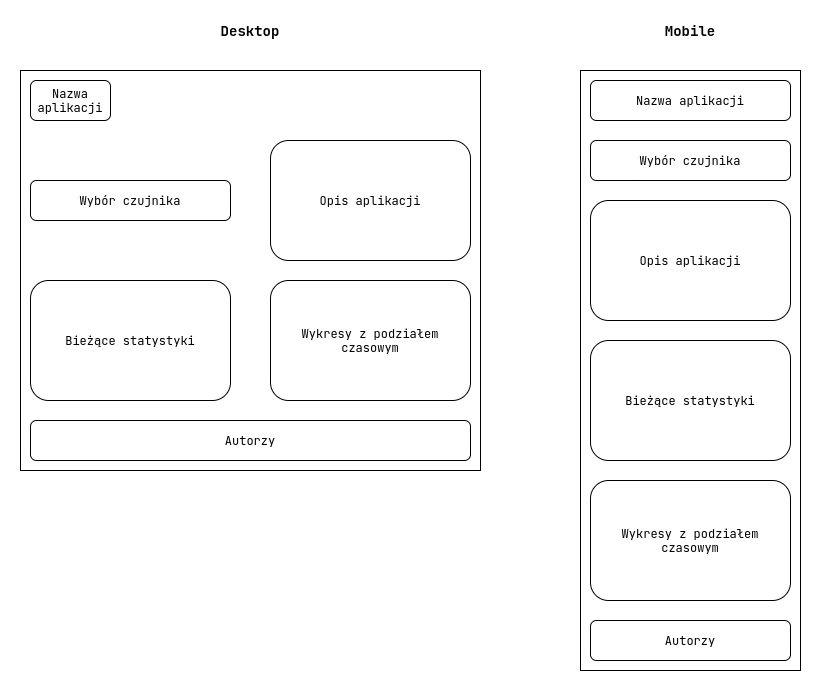

The diagram above was exported from draw.io. Its source (the exported page's mxGraphModel, read from the mxfile embedded in the PNG):
<mxGraphModel dx="1422" dy="801" grid="1" gridSize="10" guides="1" tooltips="1" connect="1" arrows="1" fold="1" page="1" pageScale="1" pageWidth="850" pageHeight="1100" math="0" shadow="0">
  <root>
    <mxCell id="0" />
    <mxCell id="1" parent="0" />
    <mxCell id="wgylwJZAORld4u37E77G-22" value="" style="rounded=0;whiteSpace=wrap;html=1;fontFamily=Courier New;fontSize=14;" vertex="1" parent="1">
      <mxGeometry x="30" y="70" width="460" height="400" as="geometry" />
    </mxCell>
    <mxCell id="wgylwJZAORld4u37E77G-21" value="" style="rounded=0;whiteSpace=wrap;html=1;fontFamily=Courier New;fontSize=14;" vertex="1" parent="1">
      <mxGeometry x="590" y="70" width="220" height="600" as="geometry" />
    </mxCell>
    <mxCell id="wgylwJZAORld4u37E77G-1" value="Nazwa aplikacji" style="rounded=1;whiteSpace=wrap;html=1;fontFamily=JetBrains Mono;" vertex="1" parent="1">
      <mxGeometry x="40" y="80" width="80" height="40" as="geometry" />
    </mxCell>
    <mxCell id="wgylwJZAORld4u37E77G-4" value="Opis aplikacji" style="rounded=1;whiteSpace=wrap;html=1;fontFamily=JetBrains Mono;" vertex="1" parent="1">
      <mxGeometry x="280" y="140" width="200" height="120" as="geometry" />
    </mxCell>
    <mxCell id="wgylwJZAORld4u37E77G-5" value="Wybór czujnika" style="rounded=1;whiteSpace=wrap;html=1;fontFamily=JetBrains Mono;" vertex="1" parent="1">
      <mxGeometry x="40" y="180" width="200" height="40" as="geometry" />
    </mxCell>
    <mxCell id="wgylwJZAORld4u37E77G-6" value="Bieżące statystyki" style="rounded=1;whiteSpace=wrap;html=1;fontFamily=JetBrains Mono;" vertex="1" parent="1">
      <mxGeometry x="40" y="280" width="200" height="120" as="geometry" />
    </mxCell>
    <mxCell id="wgylwJZAORld4u37E77G-7" value="Wykresy z podziałem czasowym" style="rounded=1;whiteSpace=wrap;html=1;fontFamily=JetBrains Mono;" vertex="1" parent="1">
      <mxGeometry x="280" y="280" width="200" height="120" as="geometry" />
    </mxCell>
    <mxCell id="wgylwJZAORld4u37E77G-8" value="Nazwa aplikacji" style="rounded=1;whiteSpace=wrap;html=1;fontFamily=JetBrains Mono;" vertex="1" parent="1">
      <mxGeometry x="600" y="80" width="200" height="40" as="geometry" />
    </mxCell>
    <mxCell id="wgylwJZAORld4u37E77G-10" value="Opis aplikacji" style="rounded=1;whiteSpace=wrap;html=1;fontFamily=JetBrains Mono;" vertex="1" parent="1">
      <mxGeometry x="600" y="200" width="200" height="120" as="geometry" />
    </mxCell>
    <mxCell id="wgylwJZAORld4u37E77G-11" value="Bieżące statystyki" style="rounded=1;whiteSpace=wrap;html=1;fontFamily=JetBrains Mono;" vertex="1" parent="1">
      <mxGeometry x="600" y="340" width="200" height="120" as="geometry" />
    </mxCell>
    <mxCell id="wgylwJZAORld4u37E77G-12" value="Wykresy z podziałem czasowym" style="rounded=1;whiteSpace=wrap;html=1;fontFamily=JetBrains Mono;" vertex="1" parent="1">
      <mxGeometry x="600" y="480" width="200" height="120" as="geometry" />
    </mxCell>
    <mxCell id="wgylwJZAORld4u37E77G-13" value="Desktop" style="text;html=1;strokeColor=none;fillColor=none;align=center;verticalAlign=middle;whiteSpace=wrap;rounded=0;fontStyle=1;fontSize=14;fontFamily=JetBrains Mono;" vertex="1" parent="1">
      <mxGeometry x="240" y="20" width="40" height="20" as="geometry" />
    </mxCell>
    <mxCell id="wgylwJZAORld4u37E77G-15" value="Mobile" style="text;html=1;strokeColor=none;fillColor=none;align=center;verticalAlign=middle;whiteSpace=wrap;rounded=0;fontStyle=1;fontSize=14;fontFamily=JetBrains Mono;" vertex="1" parent="1">
      <mxGeometry x="680" y="20" width="40" height="20" as="geometry" />
    </mxCell>
    <mxCell id="wgylwJZAORld4u37E77G-18" value="Autorzy" style="rounded=1;whiteSpace=wrap;html=1;fontFamily=JetBrains Mono;" vertex="1" parent="1">
      <mxGeometry x="40" y="420" width="440" height="40" as="geometry" />
    </mxCell>
    <mxCell id="wgylwJZAORld4u37E77G-19" value="Autorzy" style="rounded=1;whiteSpace=wrap;html=1;fontFamily=JetBrains Mono;" vertex="1" parent="1">
      <mxGeometry x="600" y="620" width="200" height="40" as="geometry" />
    </mxCell>
    <mxCell id="wgylwJZAORld4u37E77G-20" value="Wybór czujnika" style="rounded=1;whiteSpace=wrap;html=1;fontFamily=JetBrains Mono;" vertex="1" parent="1">
      <mxGeometry x="600" y="140" width="200" height="40" as="geometry" />
    </mxCell>
  </root>
</mxGraphModel>